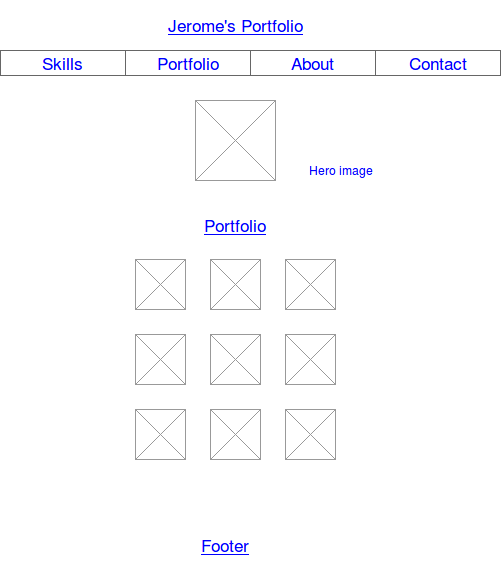

The diagram above was exported from draw.io. Its source (the exported page's mxGraphModel, read from the mxfile embedded in the PNG):
<mxGraphModel dx="805" dy="432" grid="1" gridSize="10" guides="1" tooltips="1" connect="1" arrows="1" fold="1" page="1" pageScale="1" pageWidth="826" pageHeight="1169" background="#FFFFFF" math="0" shadow="0">
  <root>
    <mxCell id="0" />
    <mxCell id="1" parent="0" />
    <mxCell id="6" value="Jerome's Portfolio&lt;br&gt;" style="strokeWidth=1;shadow=0;dashed=0;align=center;html=1;shape=mxgraph.mockup.text.alphanumeric;linkText=;html=1;fontStyle=4;fontSize=17;fontColor=#0000ff;" parent="1" vertex="1">
      <mxGeometry x="250" y="80" width="450" height="50" as="geometry" />
    </mxCell>
    <mxCell id="12" value="" style="verticalLabelPosition=bottom;shadow=0;dashed=0;align=center;html=1;verticalAlign=top;strokeWidth=1;shape=mxgraph.mockup.graphics.simpleIcon;strokeColor=#999999;fillColor=#ffffff;" parent="1" vertex="1">
      <mxGeometry x="435" y="180" width="80" height="80" as="geometry" />
    </mxCell>
    <mxCell id="25" value="Portfolio" style="strokeWidth=1;shadow=0;dashed=0;align=center;html=1;shape=mxgraph.mockup.text.alphanumeric;linkText=;html=1;fontStyle=4;fontSize=17;fontColor=#0000ff;" parent="1" vertex="1">
      <mxGeometry x="250" y="280" width="450" height="50" as="geometry" />
    </mxCell>
    <mxCell id="29" value="Footer" style="strokeWidth=1;shadow=0;dashed=0;align=center;html=1;shape=mxgraph.mockup.text.alphanumeric;linkText=;html=1;fontStyle=4;fontSize=17;fontColor=#0000ff;labelBackgroundColor=#ffffff;" parent="1" vertex="1">
      <mxGeometry x="240" y="600" width="450" height="50" as="geometry" />
    </mxCell>
    <mxCell id="34" value="" style="strokeWidth=1;shadow=0;dashed=0;align=center;html=1;shape=mxgraph.mockup.text.rrect;rSize=0;fillColor=#ffffff;strokeColor=none;labelBackgroundColor=#ffffff;fontColor=#0000FF;" parent="1" vertex="1">
      <mxGeometry x="240" y="130" width="500" height="35" as="geometry" />
    </mxCell>
    <mxCell id="35" value="Portfolio" style="strokeWidth=1;shadow=0;dashed=0;align=center;html=1;shape=mxgraph.mockup.text.rrect;rSize=0;fontSize=17;fontColor=#0000ff;fillColor=none;strokeColor=#666666;" parent="34" vertex="1">
      <mxGeometry x="125" width="125" height="25" as="geometry" />
    </mxCell>
    <mxCell id="41" value="Skills" style="strokeWidth=1;shadow=0;dashed=0;align=center;html=1;shape=mxgraph.mockup.text.rrect;rSize=0;fontSize=17;fontColor=#0000ff;fillColor=none;strokeColor=#666666;" parent="34" vertex="1">
      <mxGeometry width="125" height="25" as="geometry" />
    </mxCell>
    <mxCell id="36" value="About" style="strokeWidth=1;shadow=0;dashed=0;align=center;html=1;shape=mxgraph.mockup.text.rrect;rSize=0;fontSize=17;fontColor=#0000ff;fillColor=none;strokeColor=#666666;" parent="34" vertex="1">
      <mxGeometry x="250" width="125" height="25" as="geometry" />
    </mxCell>
    <mxCell id="37" value="Contact" style="strokeWidth=1;shadow=0;dashed=0;align=center;html=1;shape=mxgraph.mockup.text.rrect;rSize=0;fontSize=17;fontColor=#0000ff;fillColor=none;strokeColor=#666666;" parent="34" vertex="1">
      <mxGeometry x="375" width="125" height="25" as="geometry" />
    </mxCell>
    <mxCell id="43" value="Hero image" style="text;html=1;resizable=0;points=[];autosize=1;align=left;verticalAlign=top;spacingTop=-4;fontColor=#0000ff;" parent="1" vertex="1">
      <mxGeometry x="547" y="241" width="80" height="20" as="geometry" />
    </mxCell>
    <mxCell id="46" value="" style="verticalLabelPosition=bottom;shadow=0;dashed=0;align=center;html=1;verticalAlign=top;strokeWidth=1;shape=mxgraph.mockup.graphics.simpleIcon;strokeColor=#999999;fillColor=#ffffff;labelBackgroundColor=#ffffff;fontColor=#0000ff;" vertex="1" parent="1">
      <mxGeometry x="375" y="339" width="50" height="50" as="geometry" />
    </mxCell>
    <mxCell id="47" value="" style="verticalLabelPosition=bottom;shadow=0;dashed=0;align=center;html=1;verticalAlign=top;strokeWidth=1;shape=mxgraph.mockup.graphics.simpleIcon;strokeColor=#999999;fillColor=#ffffff;labelBackgroundColor=#ffffff;fontColor=#0000ff;" vertex="1" parent="1">
      <mxGeometry x="450" y="339" width="50" height="50" as="geometry" />
    </mxCell>
    <mxCell id="48" value="" style="verticalLabelPosition=bottom;shadow=0;dashed=0;align=center;html=1;verticalAlign=top;strokeWidth=1;shape=mxgraph.mockup.graphics.simpleIcon;strokeColor=#999999;fillColor=#ffffff;labelBackgroundColor=#ffffff;fontColor=#0000ff;" vertex="1" parent="1">
      <mxGeometry x="525" y="339" width="50" height="50" as="geometry" />
    </mxCell>
    <mxCell id="49" value="" style="verticalLabelPosition=bottom;shadow=0;dashed=0;align=center;html=1;verticalAlign=top;strokeWidth=1;shape=mxgraph.mockup.graphics.simpleIcon;strokeColor=#999999;fillColor=#ffffff;labelBackgroundColor=#ffffff;fontColor=#0000ff;" vertex="1" parent="1">
      <mxGeometry x="375" y="414" width="50" height="50" as="geometry" />
    </mxCell>
    <mxCell id="50" value="" style="verticalLabelPosition=bottom;shadow=0;dashed=0;align=center;html=1;verticalAlign=top;strokeWidth=1;shape=mxgraph.mockup.graphics.simpleIcon;strokeColor=#999999;fillColor=#ffffff;labelBackgroundColor=#ffffff;fontColor=#0000ff;" vertex="1" parent="1">
      <mxGeometry x="450" y="414" width="50" height="50" as="geometry" />
    </mxCell>
    <mxCell id="51" value="" style="verticalLabelPosition=bottom;shadow=0;dashed=0;align=center;html=1;verticalAlign=top;strokeWidth=1;shape=mxgraph.mockup.graphics.simpleIcon;strokeColor=#999999;fillColor=#ffffff;labelBackgroundColor=#ffffff;fontColor=#0000ff;" vertex="1" parent="1">
      <mxGeometry x="525" y="414" width="50" height="50" as="geometry" />
    </mxCell>
    <mxCell id="52" value="" style="verticalLabelPosition=bottom;shadow=0;dashed=0;align=center;html=1;verticalAlign=top;strokeWidth=1;shape=mxgraph.mockup.graphics.simpleIcon;strokeColor=#999999;fillColor=#ffffff;labelBackgroundColor=#ffffff;fontColor=#0000ff;" vertex="1" parent="1">
      <mxGeometry x="375" y="489" width="50" height="50" as="geometry" />
    </mxCell>
    <mxCell id="53" value="" style="verticalLabelPosition=bottom;shadow=0;dashed=0;align=center;html=1;verticalAlign=top;strokeWidth=1;shape=mxgraph.mockup.graphics.simpleIcon;strokeColor=#999999;fillColor=#ffffff;labelBackgroundColor=#ffffff;fontColor=#0000ff;" vertex="1" parent="1">
      <mxGeometry x="450" y="489" width="50" height="50" as="geometry" />
    </mxCell>
    <mxCell id="54" value="" style="verticalLabelPosition=bottom;shadow=0;dashed=0;align=center;html=1;verticalAlign=top;strokeWidth=1;shape=mxgraph.mockup.graphics.simpleIcon;strokeColor=#999999;fillColor=#ffffff;labelBackgroundColor=#ffffff;fontColor=#0000ff;" vertex="1" parent="1">
      <mxGeometry x="525" y="489" width="50" height="50" as="geometry" />
    </mxCell>
  </root>
</mxGraphModel>